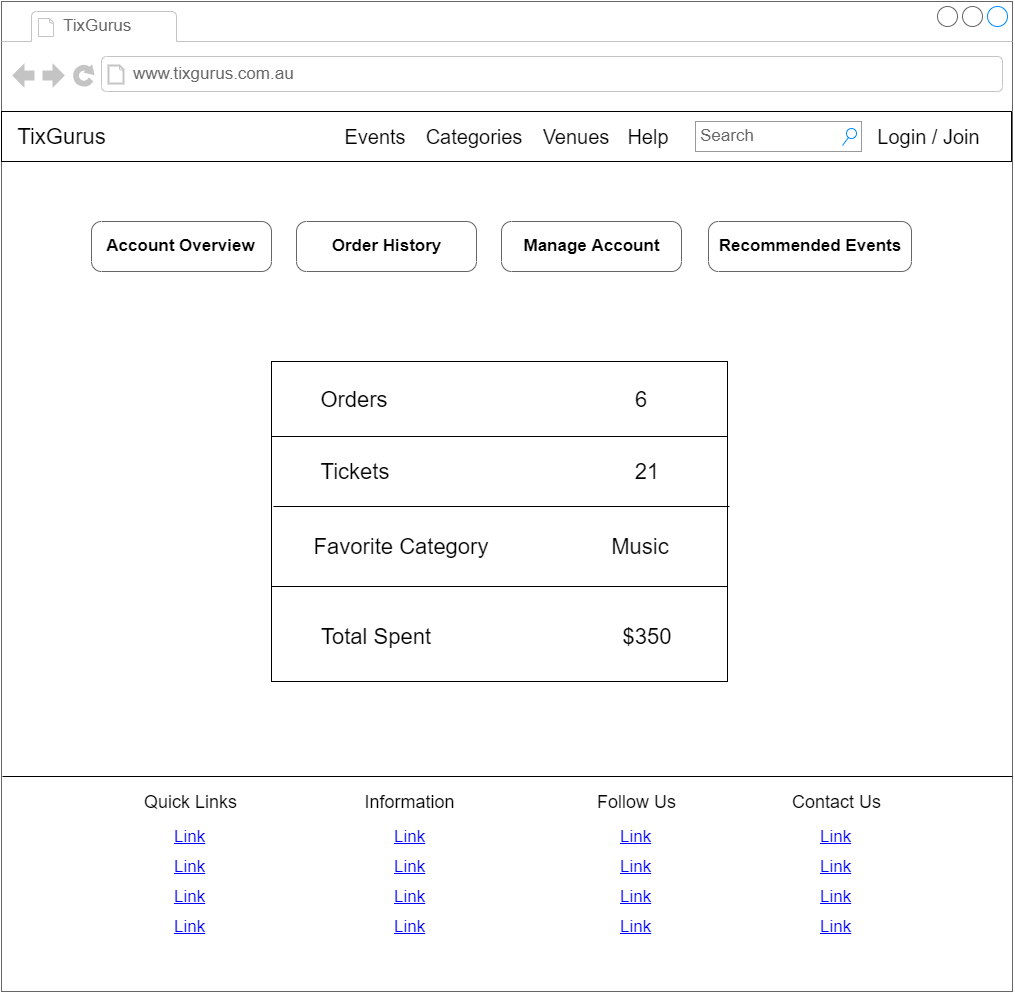

The diagram above was exported from draw.io. Its source (the exported page's mxGraphModel, read from the mxfile embedded in the PNG):
<mxGraphModel dx="1689" dy="2300" grid="1" gridSize="10" guides="1" tooltips="1" connect="1" arrows="1" fold="1" page="1" pageScale="1" pageWidth="1654" pageHeight="1169" math="0" shadow="0">
  <root>
    <mxCell id="eDICMaHaRZFE6zt0HORO-0" />
    <mxCell id="eDICMaHaRZFE6zt0HORO-1" parent="eDICMaHaRZFE6zt0HORO-0" />
    <mxCell id="eDICMaHaRZFE6zt0HORO-2" value="" style="strokeWidth=1;shadow=0;dashed=0;align=center;html=1;shape=mxgraph.mockup.containers.browserWindow;rSize=0;fillColor=#ffffff;strokeColor=#666666;strokeColor2=#008cff;strokeColor3=#c4c4c4;mainText=,;recursiveResize=0;movable=1;resizable=1;rotatable=1;deletable=1;editable=1;connectable=1;" vertex="1" parent="eDICMaHaRZFE6zt0HORO-1">
      <mxGeometry x="320" y="-260" width="1011" height="990" as="geometry" />
    </mxCell>
    <mxCell id="eDICMaHaRZFE6zt0HORO-3" value="TixGurus" style="strokeWidth=1;shadow=0;dashed=0;align=center;html=1;shape=mxgraph.mockup.containers.anchor;fontSize=17;fontColor=#666666;align=left;" vertex="1" parent="eDICMaHaRZFE6zt0HORO-2">
      <mxGeometry x="60" y="12" width="110" height="26" as="geometry" />
    </mxCell>
    <mxCell id="eDICMaHaRZFE6zt0HORO-4" value="www.tixgurus.com.au" style="strokeWidth=1;shadow=0;dashed=0;align=center;html=1;shape=mxgraph.mockup.containers.anchor;rSize=0;fontSize=17;fontColor=#666666;align=left;" vertex="1" parent="eDICMaHaRZFE6zt0HORO-2">
      <mxGeometry x="130" y="60" width="250" height="26" as="geometry" />
    </mxCell>
    <mxCell id="eDICMaHaRZFE6zt0HORO-5" value="" style="rounded=0;whiteSpace=wrap;html=1;" vertex="1" parent="eDICMaHaRZFE6zt0HORO-2">
      <mxGeometry y="110" width="1010" height="50" as="geometry" />
    </mxCell>
    <mxCell id="eDICMaHaRZFE6zt0HORO-6" value="TixGurus" style="text;html=1;strokeColor=none;fillColor=none;align=center;verticalAlign=middle;whiteSpace=wrap;rounded=0;fontSize=22;" vertex="1" parent="eDICMaHaRZFE6zt0HORO-2">
      <mxGeometry x="40" y="125" width="40" height="20" as="geometry" />
    </mxCell>
    <mxCell id="eDICMaHaRZFE6zt0HORO-7" value="Events" style="text;html=1;strokeColor=none;fillColor=none;align=center;verticalAlign=middle;whiteSpace=wrap;rounded=0;fontSize=20;" vertex="1" parent="eDICMaHaRZFE6zt0HORO-2">
      <mxGeometry x="353.5" y="125" width="40" height="20" as="geometry" />
    </mxCell>
    <mxCell id="eDICMaHaRZFE6zt0HORO-8" value="Search" style="strokeWidth=1;shadow=0;dashed=0;align=center;html=1;shape=mxgraph.mockup.forms.searchBox;strokeColor=#999999;mainText=;fillColor=#ffffff;strokeColor2=#008cff;fontColor=#666666;fontSize=17;align=left;spacingLeft=3;" vertex="1" parent="eDICMaHaRZFE6zt0HORO-2">
      <mxGeometry x="694" y="120" width="166" height="30" as="geometry" />
    </mxCell>
    <mxCell id="eDICMaHaRZFE6zt0HORO-9" value="Categories" style="text;html=1;strokeColor=none;fillColor=none;align=center;verticalAlign=middle;whiteSpace=wrap;rounded=0;fontSize=20;" vertex="1" parent="eDICMaHaRZFE6zt0HORO-2">
      <mxGeometry x="427" y="125" width="90" height="20" as="geometry" />
    </mxCell>
    <mxCell id="eDICMaHaRZFE6zt0HORO-10" value="Help" style="text;html=1;strokeColor=none;fillColor=none;align=center;verticalAlign=middle;whiteSpace=wrap;rounded=0;fontSize=20;" vertex="1" parent="eDICMaHaRZFE6zt0HORO-2">
      <mxGeometry x="627" y="125" width="40" height="20" as="geometry" />
    </mxCell>
    <mxCell id="eDICMaHaRZFE6zt0HORO-11" value="Login / Join" style="text;html=1;strokeColor=none;fillColor=none;align=center;verticalAlign=middle;whiteSpace=wrap;rounded=0;fontSize=20;" vertex="1" parent="eDICMaHaRZFE6zt0HORO-2">
      <mxGeometry x="870" y="125" width="115" height="20" as="geometry" />
    </mxCell>
    <mxCell id="eDICMaHaRZFE6zt0HORO-12" value="Venues" style="text;html=1;strokeColor=none;fillColor=none;align=center;verticalAlign=middle;whiteSpace=wrap;rounded=0;fontSize=20;" vertex="1" parent="eDICMaHaRZFE6zt0HORO-2">
      <mxGeometry x="553.5" y="125" width="40" height="20" as="geometry" />
    </mxCell>
    <mxCell id="eDICMaHaRZFE6zt0HORO-54" value="Account Overview" style="strokeWidth=1;shadow=0;dashed=0;align=center;html=1;shape=mxgraph.mockup.buttons.button;strokeColor=#666666;fontColor=#000000;mainText=;buttonStyle=round;fontSize=17;fontStyle=1;fillColor=none;whiteSpace=wrap;labelBackgroundColor=none;" vertex="1" parent="eDICMaHaRZFE6zt0HORO-2">
      <mxGeometry x="90" y="220" width="180" height="50" as="geometry" />
    </mxCell>
    <mxCell id="eDICMaHaRZFE6zt0HORO-55" value="Order History" style="strokeWidth=1;shadow=0;dashed=0;align=center;html=1;shape=mxgraph.mockup.buttons.button;strokeColor=#666666;fontColor=#000000;mainText=;buttonStyle=round;fontSize=17;fontStyle=1;fillColor=none;whiteSpace=wrap;labelBackgroundColor=none;" vertex="1" parent="eDICMaHaRZFE6zt0HORO-2">
      <mxGeometry x="295" y="220" width="180" height="50" as="geometry" />
    </mxCell>
    <mxCell id="eDICMaHaRZFE6zt0HORO-56" value="Manage Account" style="strokeWidth=1;shadow=0;dashed=0;align=center;html=1;shape=mxgraph.mockup.buttons.button;strokeColor=#666666;fontColor=#000000;mainText=;buttonStyle=round;fontSize=17;fontStyle=1;fillColor=none;whiteSpace=wrap;labelBackgroundColor=none;" vertex="1" parent="eDICMaHaRZFE6zt0HORO-2">
      <mxGeometry x="500" y="220" width="180" height="50" as="geometry" />
    </mxCell>
    <mxCell id="eDICMaHaRZFE6zt0HORO-57" value="Recommended Events" style="strokeWidth=1;shadow=0;dashed=0;align=center;html=1;shape=mxgraph.mockup.buttons.button;strokeColor=#666666;fontColor=#000000;mainText=;buttonStyle=round;fontSize=17;fontStyle=1;fillColor=none;whiteSpace=wrap;labelBackgroundColor=none;" vertex="1" parent="eDICMaHaRZFE6zt0HORO-2">
      <mxGeometry x="707" y="220" width="203" height="50" as="geometry" />
    </mxCell>
    <mxCell id="eDICMaHaRZFE6zt0HORO-60" value="" style="rounded=0;whiteSpace=wrap;html=1;labelBackgroundColor=none;fillColor=none;fontSize=22;fontColor=#000000;" vertex="1" parent="eDICMaHaRZFE6zt0HORO-2">
      <mxGeometry x="270" y="360" width="456" height="320" as="geometry" />
    </mxCell>
    <mxCell id="eDICMaHaRZFE6zt0HORO-61" value="" style="line;strokeWidth=1;html=1;labelBackgroundColor=none;fillColor=none;fontSize=22;fontColor=#000000;" vertex="1" parent="eDICMaHaRZFE6zt0HORO-2">
      <mxGeometry x="270" y="430" width="456" height="10" as="geometry" />
    </mxCell>
    <mxCell id="eDICMaHaRZFE6zt0HORO-62" value="" style="line;strokeWidth=1;html=1;labelBackgroundColor=none;fillColor=none;fontSize=22;fontColor=#000000;" vertex="1" parent="eDICMaHaRZFE6zt0HORO-2">
      <mxGeometry x="272" y="500" width="456" height="10" as="geometry" />
    </mxCell>
    <mxCell id="eDICMaHaRZFE6zt0HORO-63" value="" style="line;strokeWidth=1;html=1;labelBackgroundColor=none;fillColor=none;fontSize=22;fontColor=#000000;" vertex="1" parent="eDICMaHaRZFE6zt0HORO-2">
      <mxGeometry x="270" y="580" width="456" height="10" as="geometry" />
    </mxCell>
    <mxCell id="eDICMaHaRZFE6zt0HORO-64" value="Orders" style="text;html=1;strokeColor=none;fillColor=none;align=center;verticalAlign=middle;whiteSpace=wrap;rounded=0;labelBackgroundColor=none;fontSize=22;fontColor=#000000;" vertex="1" parent="eDICMaHaRZFE6zt0HORO-2">
      <mxGeometry x="298.0000000000001" y="382.5" width="110" height="30" as="geometry" />
    </mxCell>
    <mxCell id="eDICMaHaRZFE6zt0HORO-65" value="Tickets" style="text;html=1;strokeColor=none;fillColor=none;align=center;verticalAlign=middle;whiteSpace=wrap;rounded=0;labelBackgroundColor=none;fontSize=22;fontColor=#000000;" vertex="1" parent="eDICMaHaRZFE6zt0HORO-2">
      <mxGeometry x="298.0000000000001" y="455" width="110" height="30" as="geometry" />
    </mxCell>
    <mxCell id="eDICMaHaRZFE6zt0HORO-66" value="Favorite Category" style="text;html=1;strokeColor=none;fillColor=none;align=center;verticalAlign=middle;whiteSpace=wrap;rounded=0;labelBackgroundColor=none;fontSize=22;fontColor=#000000;" vertex="1" parent="eDICMaHaRZFE6zt0HORO-2">
      <mxGeometry x="298" y="530" width="202" height="30" as="geometry" />
    </mxCell>
    <mxCell id="eDICMaHaRZFE6zt0HORO-67" value="Total Spent" style="text;html=1;strokeColor=none;fillColor=none;align=center;verticalAlign=middle;whiteSpace=wrap;rounded=0;labelBackgroundColor=none;fontSize=22;fontColor=#000000;" vertex="1" parent="eDICMaHaRZFE6zt0HORO-2">
      <mxGeometry x="298" y="620" width="152" height="30" as="geometry" />
    </mxCell>
    <mxCell id="eDICMaHaRZFE6zt0HORO-68" value="6" style="text;html=1;strokeColor=none;fillColor=none;align=center;verticalAlign=middle;whiteSpace=wrap;rounded=0;labelBackgroundColor=none;fontSize=22;fontColor=#000000;" vertex="1" parent="eDICMaHaRZFE6zt0HORO-2">
      <mxGeometry x="584.0000000000001" y="382.5" width="110" height="30" as="geometry" />
    </mxCell>
    <mxCell id="eDICMaHaRZFE6zt0HORO-69" value="21" style="text;html=1;strokeColor=none;fillColor=none;align=center;verticalAlign=middle;whiteSpace=wrap;rounded=0;labelBackgroundColor=none;fontSize=22;fontColor=#000000;" vertex="1" parent="eDICMaHaRZFE6zt0HORO-2">
      <mxGeometry x="590.0000000000001" y="455" width="110" height="30" as="geometry" />
    </mxCell>
    <mxCell id="eDICMaHaRZFE6zt0HORO-70" value="Music" style="text;html=1;strokeColor=none;fillColor=none;align=center;verticalAlign=middle;whiteSpace=wrap;rounded=0;labelBackgroundColor=none;fontSize=22;fontColor=#000000;" vertex="1" parent="eDICMaHaRZFE6zt0HORO-2">
      <mxGeometry x="584.0000000000001" y="530" width="110" height="30" as="geometry" />
    </mxCell>
    <mxCell id="eDICMaHaRZFE6zt0HORO-71" value="$350" style="text;html=1;strokeColor=none;fillColor=none;align=center;verticalAlign=middle;whiteSpace=wrap;rounded=0;labelBackgroundColor=none;fontSize=22;fontColor=#000000;" vertex="1" parent="eDICMaHaRZFE6zt0HORO-2">
      <mxGeometry x="590.0000000000001" y="620" width="110" height="30" as="geometry" />
    </mxCell>
    <mxCell id="eDICMaHaRZFE6zt0HORO-14" value="" style="group" vertex="1" connectable="0" parent="eDICMaHaRZFE6zt0HORO-2">
      <mxGeometry x="1" y="770" width="1010" height="170" as="geometry" />
    </mxCell>
    <mxCell id="eDICMaHaRZFE6zt0HORO-15" value="" style="line;strokeWidth=1;html=1;fillColor=none;fontColor=#000000;align=left;" vertex="1" parent="eDICMaHaRZFE6zt0HORO-14">
      <mxGeometry width="1010" height="10" as="geometry" />
    </mxCell>
    <mxCell id="eDICMaHaRZFE6zt0HORO-16" value="Link" style="shape=rectangle;strokeColor=none;fillColor=none;linkText=;fontSize=17;fontColor=#0000ff;fontStyle=4;html=1;align=center;" vertex="1" parent="eDICMaHaRZFE6zt0HORO-14">
      <mxGeometry x="112.5" y="50" width="150" height="30" as="geometry" />
    </mxCell>
    <mxCell id="eDICMaHaRZFE6zt0HORO-17" value="Quick Links" style="text;html=1;strokeColor=none;fillColor=none;align=center;verticalAlign=middle;whiteSpace=wrap;rounded=0;fontColor=#000000;fontSize=18;" vertex="1" parent="eDICMaHaRZFE6zt0HORO-14">
      <mxGeometry x="130" y="20" width="115" height="20" as="geometry" />
    </mxCell>
    <mxCell id="eDICMaHaRZFE6zt0HORO-18" value="Link" style="shape=rectangle;strokeColor=none;fillColor=none;linkText=;fontSize=17;fontColor=#0000ff;fontStyle=4;html=1;align=center;" vertex="1" parent="eDICMaHaRZFE6zt0HORO-14">
      <mxGeometry x="112.5" y="80" width="150" height="30" as="geometry" />
    </mxCell>
    <mxCell id="eDICMaHaRZFE6zt0HORO-19" value="Link" style="shape=rectangle;strokeColor=none;fillColor=none;linkText=;fontSize=17;fontColor=#0000ff;fontStyle=4;html=1;align=center;" vertex="1" parent="eDICMaHaRZFE6zt0HORO-14">
      <mxGeometry x="112.5" y="110" width="150" height="30" as="geometry" />
    </mxCell>
    <mxCell id="eDICMaHaRZFE6zt0HORO-20" value="Link" style="shape=rectangle;strokeColor=none;fillColor=none;linkText=;fontSize=17;fontColor=#0000ff;fontStyle=4;html=1;align=center;" vertex="1" parent="eDICMaHaRZFE6zt0HORO-14">
      <mxGeometry x="112.5" y="140" width="150" height="30" as="geometry" />
    </mxCell>
    <mxCell id="eDICMaHaRZFE6zt0HORO-21" value="" style="group" vertex="1" connectable="0" parent="eDICMaHaRZFE6zt0HORO-14">
      <mxGeometry x="558" y="20" width="150" height="150" as="geometry" />
    </mxCell>
    <mxCell id="eDICMaHaRZFE6zt0HORO-22" value="Link" style="shape=rectangle;strokeColor=none;fillColor=none;linkText=;fontSize=17;fontColor=#0000ff;fontStyle=4;html=1;align=center;" vertex="1" parent="eDICMaHaRZFE6zt0HORO-21">
      <mxGeometry y="30" width="150" height="30" as="geometry" />
    </mxCell>
    <mxCell id="eDICMaHaRZFE6zt0HORO-23" value="Follow Us" style="text;html=1;strokeColor=none;fillColor=none;align=center;verticalAlign=middle;whiteSpace=wrap;rounded=0;fontColor=#000000;fontSize=18;" vertex="1" parent="eDICMaHaRZFE6zt0HORO-21">
      <mxGeometry x="17.5" width="115" height="20" as="geometry" />
    </mxCell>
    <mxCell id="eDICMaHaRZFE6zt0HORO-24" value="Link" style="shape=rectangle;strokeColor=none;fillColor=none;linkText=;fontSize=17;fontColor=#0000ff;fontStyle=4;html=1;align=center;" vertex="1" parent="eDICMaHaRZFE6zt0HORO-21">
      <mxGeometry y="60" width="150" height="30" as="geometry" />
    </mxCell>
    <mxCell id="eDICMaHaRZFE6zt0HORO-25" value="Link" style="shape=rectangle;strokeColor=none;fillColor=none;linkText=;fontSize=17;fontColor=#0000ff;fontStyle=4;html=1;align=center;" vertex="1" parent="eDICMaHaRZFE6zt0HORO-21">
      <mxGeometry y="90" width="150" height="30" as="geometry" />
    </mxCell>
    <mxCell id="eDICMaHaRZFE6zt0HORO-26" value="Link" style="shape=rectangle;strokeColor=none;fillColor=none;linkText=;fontSize=17;fontColor=#0000ff;fontStyle=4;html=1;align=center;" vertex="1" parent="eDICMaHaRZFE6zt0HORO-21">
      <mxGeometry y="120" width="150" height="30" as="geometry" />
    </mxCell>
    <mxCell id="eDICMaHaRZFE6zt0HORO-27" value="" style="group" vertex="1" connectable="0" parent="eDICMaHaRZFE6zt0HORO-14">
      <mxGeometry x="758" y="20" width="150" height="150" as="geometry" />
    </mxCell>
    <mxCell id="eDICMaHaRZFE6zt0HORO-28" value="Link" style="shape=rectangle;strokeColor=none;fillColor=none;linkText=;fontSize=17;fontColor=#0000ff;fontStyle=4;html=1;align=center;" vertex="1" parent="eDICMaHaRZFE6zt0HORO-27">
      <mxGeometry y="30" width="150" height="30" as="geometry" />
    </mxCell>
    <mxCell id="eDICMaHaRZFE6zt0HORO-29" value="Contact Us" style="text;html=1;strokeColor=none;fillColor=none;align=center;verticalAlign=middle;whiteSpace=wrap;rounded=0;fontColor=#000000;fontSize=18;" vertex="1" parent="eDICMaHaRZFE6zt0HORO-27">
      <mxGeometry x="17.5" width="115" height="20" as="geometry" />
    </mxCell>
    <mxCell id="eDICMaHaRZFE6zt0HORO-30" value="Link" style="shape=rectangle;strokeColor=none;fillColor=none;linkText=;fontSize=17;fontColor=#0000ff;fontStyle=4;html=1;align=center;" vertex="1" parent="eDICMaHaRZFE6zt0HORO-27">
      <mxGeometry y="60" width="150" height="30" as="geometry" />
    </mxCell>
    <mxCell id="eDICMaHaRZFE6zt0HORO-31" value="Link" style="shape=rectangle;strokeColor=none;fillColor=none;linkText=;fontSize=17;fontColor=#0000ff;fontStyle=4;html=1;align=center;" vertex="1" parent="eDICMaHaRZFE6zt0HORO-27">
      <mxGeometry y="90" width="150" height="30" as="geometry" />
    </mxCell>
    <mxCell id="eDICMaHaRZFE6zt0HORO-32" value="Link" style="shape=rectangle;strokeColor=none;fillColor=none;linkText=;fontSize=17;fontColor=#0000ff;fontStyle=4;html=1;align=center;" vertex="1" parent="eDICMaHaRZFE6zt0HORO-27">
      <mxGeometry y="120" width="150" height="30" as="geometry" />
    </mxCell>
    <mxCell id="eDICMaHaRZFE6zt0HORO-33" value="" style="group" vertex="1" connectable="0" parent="eDICMaHaRZFE6zt0HORO-14">
      <mxGeometry x="332.5" y="20" width="150" height="150" as="geometry" />
    </mxCell>
    <mxCell id="eDICMaHaRZFE6zt0HORO-34" value="Link" style="shape=rectangle;strokeColor=none;fillColor=none;linkText=;fontSize=17;fontColor=#0000ff;fontStyle=4;html=1;align=center;" vertex="1" parent="eDICMaHaRZFE6zt0HORO-33">
      <mxGeometry y="30" width="150" height="30" as="geometry" />
    </mxCell>
    <mxCell id="eDICMaHaRZFE6zt0HORO-35" value="Information" style="text;html=1;strokeColor=none;fillColor=none;align=center;verticalAlign=middle;whiteSpace=wrap;rounded=0;fontColor=#000000;fontSize=18;" vertex="1" parent="eDICMaHaRZFE6zt0HORO-33">
      <mxGeometry x="17.5" width="115" height="20" as="geometry" />
    </mxCell>
    <mxCell id="eDICMaHaRZFE6zt0HORO-36" value="Link" style="shape=rectangle;strokeColor=none;fillColor=none;linkText=;fontSize=17;fontColor=#0000ff;fontStyle=4;html=1;align=center;" vertex="1" parent="eDICMaHaRZFE6zt0HORO-33">
      <mxGeometry y="60" width="150" height="30" as="geometry" />
    </mxCell>
    <mxCell id="eDICMaHaRZFE6zt0HORO-37" value="Link" style="shape=rectangle;strokeColor=none;fillColor=none;linkText=;fontSize=17;fontColor=#0000ff;fontStyle=4;html=1;align=center;" vertex="1" parent="eDICMaHaRZFE6zt0HORO-33">
      <mxGeometry y="90" width="150" height="30" as="geometry" />
    </mxCell>
    <mxCell id="eDICMaHaRZFE6zt0HORO-38" value="Link" style="shape=rectangle;strokeColor=none;fillColor=none;linkText=;fontSize=17;fontColor=#0000ff;fontStyle=4;html=1;align=center;" vertex="1" parent="eDICMaHaRZFE6zt0HORO-33">
      <mxGeometry y="120" width="150" height="30" as="geometry" />
    </mxCell>
  </root>
</mxGraphModel>